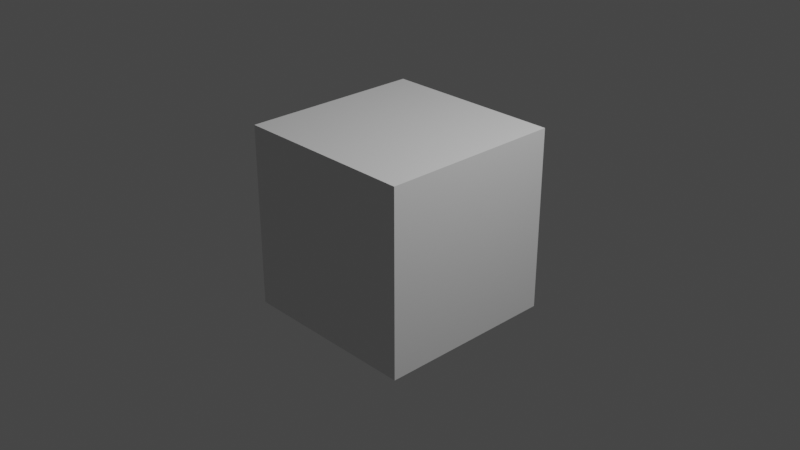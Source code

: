 # Source: Comp.blend  (saved by Blender 3.6.13; exported with 4.5.12 LTS)
import bpy
from mathutils import Matrix  # noqa: F401  (used for matrix-valued properties, if any)

bpy.ops.wm.read_factory_settings(use_empty=True)
scene = bpy.context.scene
scene.name = 'Scene'

# ---- collections
col_collection = bpy.data.collections.new('Collection'); scene.collection.children.link(col_collection)

# ---- materials (node trees are filled in below, after node groups)
mat_material = bpy.data.materials.new('Material')
mat_material.alpha_threshold = 0.0
mat_material.use_transparent_shadow = False
mat_material.roughness = 0.5
mat_material.line_color = (0.0, 0.0, 0.0, 1.0)

# ---- material node trees
mat_material.use_nodes = True; mat_material.node_tree.nodes.clear()
_N = mat_material.node_tree.nodes; _L = mat_material.node_tree.links
n0 = _N.new('ShaderNodeOutputMaterial'); n0.name = 'Material Output'; n0.location = (300, 300)
n1 = _N.new('ShaderNodeBsdfPrincipled'); n1.name = 'Principled BSDF'; n1.location = (10, 300)
n1.distribution = 'GGX'
n1.subsurface_method = 'RANDOM_WALK_SKIN'
n1.inputs[3].default_value = 1.45
n1.inputs[27].default_value = (0.0, 0.0, 0.0, 1.0)
n1.inputs[28].default_value = 1.0
_L.new(n1.outputs[0], n0.inputs[0])
n0.is_active_output = True

# ---- world
world_world = bpy.data.worlds.new('World'); scene.world = world_world
world_world.use_nodes = True; world_world.node_tree.nodes.clear()
_N = world_world.node_tree.nodes; _L = world_world.node_tree.links
n0 = _N.new('ShaderNodeOutputWorld'); n0.name = 'World Output'; n0.location = (300, 300)
n1 = _N.new('ShaderNodeBackground'); n1.name = 'Background'; n1.location = (10, 300)
n1.inputs[0].default_value = (0.05088, 0.05088, 0.05088, 1.0)
_L.new(n1.outputs[0], n0.inputs[0])
n0.is_active_output = True
world_world.color = (0.05088, 0.05088, 0.05088)
world_world.use_sun_shadow = False
world_world.sun_shadow_jitter_overblur = 0.0

# ---- cameras
cam_camera = bpy.data.cameras.new('Camera')
cam_camera.clip_end = 100.0
cam_camera.ortho_scale = 7.314

# ---- lights
light_light = bpy.data.lights.new('Light', 'POINT')
light_light.transmission_factor = 0.0
light_light.energy = 1000.0
light_light.shadow_soft_size = 0.1
light_light.shadow_maximum_resolution = 0.006
light_light.use_absolute_resolution = True

# ---- meshes
me_cube = bpy.data.meshes.new('Cube')
me_cube.from_pydata([(1.0, 1.0, 1.0), (1.0, 1.0, -1.0), (1.0, -1.0, 1.0), (1.0, -1.0, -1.0), (-1.0, 1.0, 1.0), (-1.0, 1.0, -1.0), (-1.0, -1.0, 1.0), (-1.0, -1.0, -1.0)], [], [(0, 4, 6, 2), (3, 2, 6, 7), (7, 6, 4, 5), (5, 1, 3, 7), (1, 0, 2, 3), (5, 4, 0, 1)])
_uv = me_cube.uv_layers.new(name='UVMap')
_uv.uv.foreach_set('vector', [0.625, 0.5, 0.875, 0.5, 0.875, 0.75, 0.625, 0.75, 0.375, 0.75, 0.625, 0.75, 0.625, 1.0, 0.375, 1.0, 0.375, 0.0, 0.625, 0.0, 0.625, 0.25, 0.375, 0.25, 0.125, 0.5, 0.375, 0.5, 0.375, 0.75, 0.125, 0.75, 0.375, 0.5, 0.625, 0.5, 0.625, 0.75, 0.375, 0.75, 0.375, 0.25, 0.625, 0.25, 0.625, 0.5, 0.375, 0.5])
me_cube.materials.append(mat_material)
me_cube.use_mirror_vertex_groups = False
me_cube.update()

# ---- objects
ob_cube = bpy.data.objects.new('Cube', me_cube)
ob_light = bpy.data.objects.new('Light', light_light)
ob_camera = bpy.data.objects.new('Camera', cam_camera)

# ---- transforms, parenting, visibility, modifiers, constraints
ob_cube.location = (0.0, 0.0, 0.0)
ob_cube.lock_rotations_4d = False
ob_cube.empty_display_type = 'ARROWS'
ob_cube.lineart.crease_threshold = 0.0
ob_light.location = (4.076, 1.005, 5.904)
ob_light.rotation_euler = (0.6503, 0.05522, 1.866)
ob_light.lock_rotations_4d = False
ob_light.empty_display_type = 'ARROWS'
ob_light.color = (0.0, 0.0, 0.0, 0.0)
ob_light.lineart.crease_threshold = 0.0
ob_camera.location = (7.359, -6.926, 4.958)
ob_camera.rotation_euler = (1.109, 0.0, 0.8149)
ob_camera.lock_rotations_4d = False
ob_camera.empty_display_type = 'ARROWS'
ob_camera.color = (0.0, 0.0, 0.0, 0.0)
ob_camera.display_type = 'WIRE'
ob_camera.lineart.crease_threshold = 0.0

# ---- collection membership
col_collection.objects.link(ob_cube)
col_collection.objects.link(ob_light)
col_collection.objects.link(ob_camera)

# ---- scene / render settings (as saved in the file)
scene.camera = ob_camera
scene.frame_start = 1; scene.frame_end = 1200; scene.frame_set(1)
scene.render.engine = 'BLENDER_EEVEE_NEXT'
scene.render.image_settings.file_format = 'FFMPEG'
scene.render.image_settings.color_mode = 'RGB'
scene.render.fps = 60
scene.cycles.sampling_pattern = 'TABULATED_SOBOL'
scene.view_settings.view_transform = 'Filmic'
bpy.context.view_layer.update()
